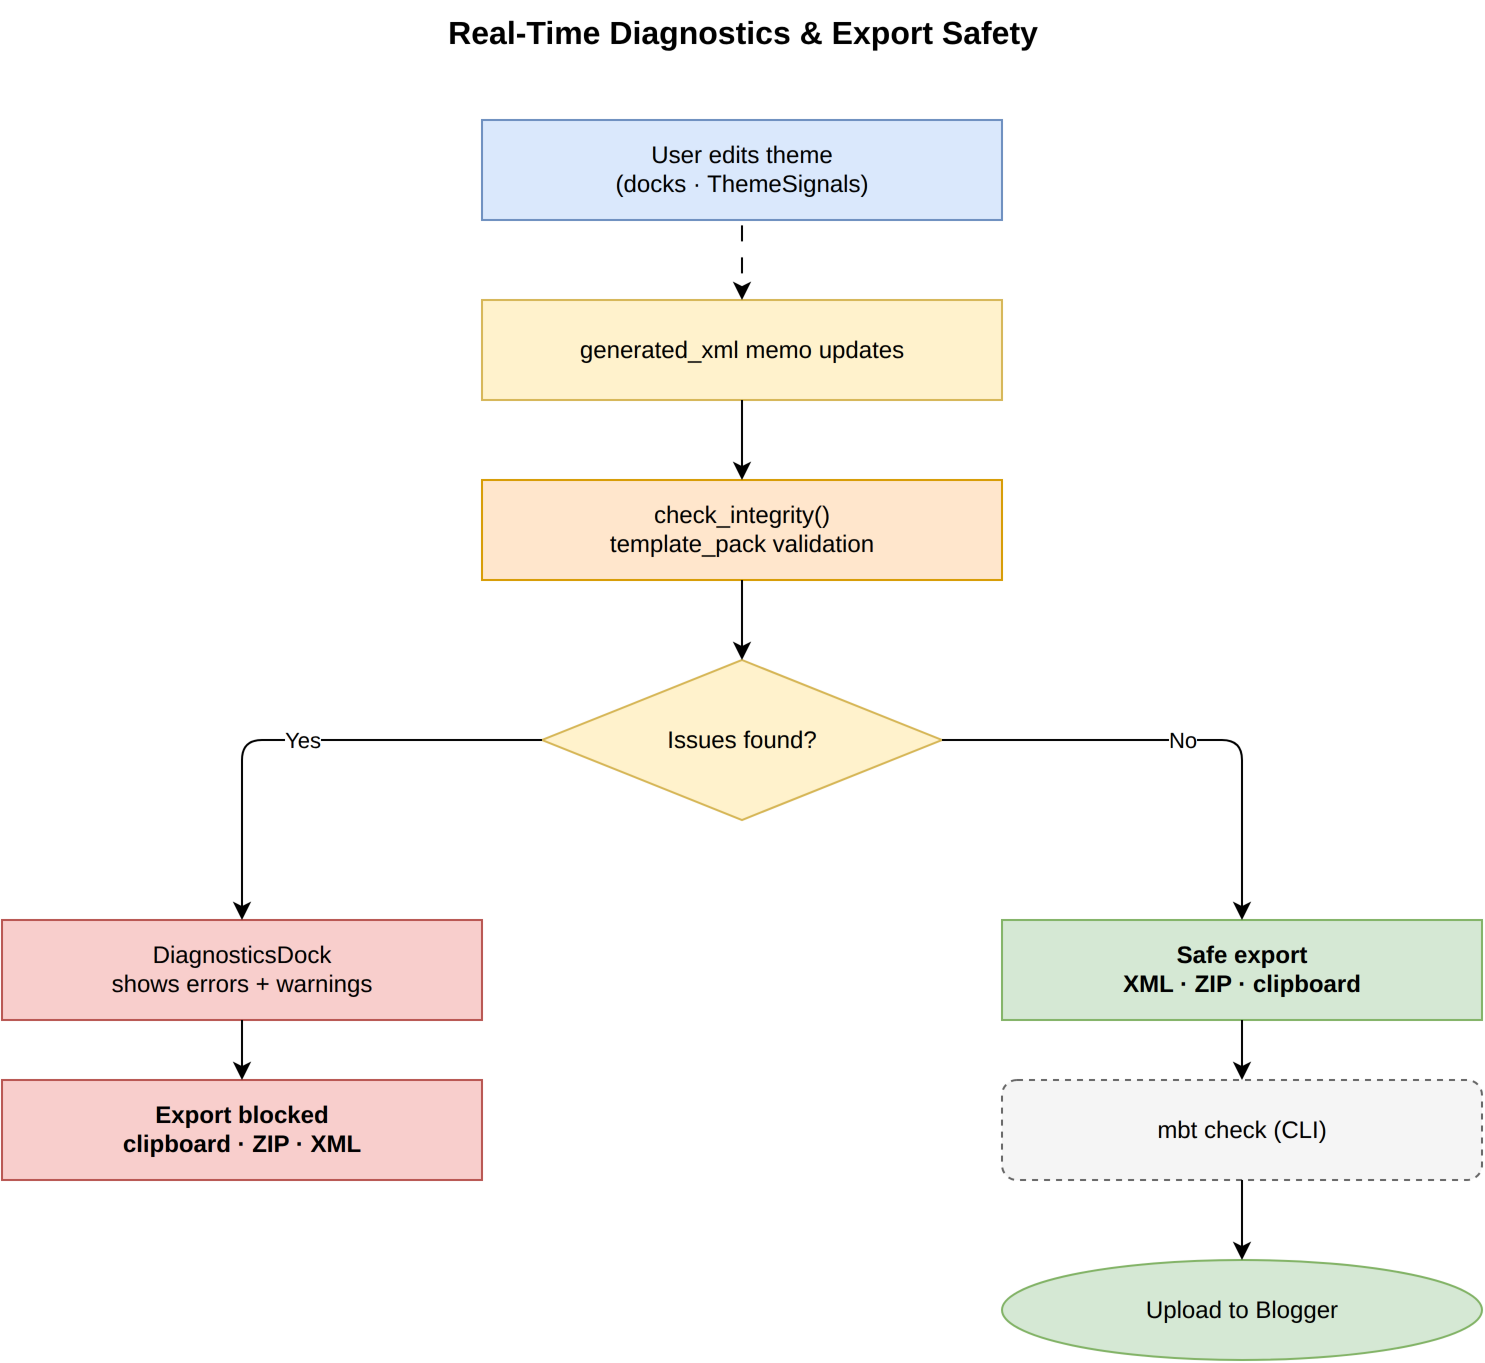

The diagram above was exported from draw.io. Its source (the exported page's mxGraphModel, read from the mxfile embedded in the PNG):
<mxGraphModel dx="900" dy="800" grid="1" gridSize="10" guides="1" tooltips="1" connect="1" arrows="1" fold="1" page="1" pageScale="1" pageWidth="900" pageHeight="800">
  <root>
    <mxCell id="0" />
    <mxCell id="1" parent="0" />
    <mxCell id="2" value="Real-Time Diagnostics &amp; Export Safety" style="text;html=1;strokeColor=none;fillColor=none;align=center;fontSize=16;fontStyle=1;" vertex="1" parent="1">
      <mxGeometry x="200" y="20" width="500" height="40" as="geometry" />
    </mxCell>
    <mxCell id="3" value="User edits theme&#10;(docks · ThemeSignals)" style="rounded=0;whiteSpace=wrap;html=1;fillColor=#dae8fc;strokeColor=#6c8ebf;" vertex="1" parent="1">
      <mxGeometry x="320" y="80" width="260" height="50" as="geometry" />
    </mxCell>
    <mxCell id="4" value="generated_xml memo updates" style="rounded=0;whiteSpace=wrap;html=1;fillColor=#fff2cc;strokeColor=#d6b656;" vertex="1" parent="1">
      <mxGeometry x="320" y="170" width="260" height="50" as="geometry" />
    </mxCell>
    <mxCell id="5" value="check_integrity()&#10;template_pack validation" style="rounded=0;whiteSpace=wrap;html=1;fillColor=#ffe6cc;strokeColor=#d79b00;" vertex="1" parent="1">
      <mxGeometry x="320" y="260" width="260" height="50" as="geometry" />
    </mxCell>
    <mxCell id="6" value="Issues found?" style="rhombus;whiteSpace=wrap;html=1;fillColor=#fff2cc;strokeColor=#d6b656;" vertex="1" parent="1">
      <mxGeometry x="350" y="350" width="200" height="80" as="geometry" />
    </mxCell>
    <mxCell id="7" value="DiagnosticsDock&#10;shows errors + warnings" style="rounded=0;whiteSpace=wrap;html=1;fillColor=#f8cecc;strokeColor=#b85450;" vertex="1" parent="1">
      <mxGeometry x="80" y="480" width="240" height="50" as="geometry" />
    </mxCell>
    <mxCell id="8" value="Export blocked&#10;clipboard · ZIP · XML" style="rounded=0;whiteSpace=wrap;html=1;fillColor=#f8cecc;strokeColor=#b85450;fontStyle=1;" vertex="1" parent="1">
      <mxGeometry x="80" y="560" width="240" height="50" as="geometry" />
    </mxCell>
    <mxCell id="9" value="Safe export&#10;XML · ZIP · clipboard" style="rounded=0;whiteSpace=wrap;html=1;fillColor=#d5e8d4;strokeColor=#82b366;fontStyle=1;" vertex="1" parent="1">
      <mxGeometry x="580" y="480" width="240" height="50" as="geometry" />
    </mxCell>
    <mxCell id="10" value="mbt check (CLI)" style="rounded=1;dashed=1;whiteSpace=wrap;html=1;fillColor=#f5f5f5;strokeColor=#666666;" vertex="1" parent="1">
      <mxGeometry x="580" y="560" width="240" height="50" as="geometry" />
    </mxCell>
    <mxCell id="11" value="Upload to Blogger" style="ellipse;whiteSpace=wrap;html=1;fillColor=#d5e8d4;strokeColor=#82b366;" vertex="1" parent="1">
      <mxGeometry x="580" y="650" width="240" height="50" as="geometry" />
    </mxCell>
    <mxCell id="20" value="" style="edgeStyle=orthogonalEdgeStyle;rounded=1;orthogonalLoop=1;jettySize=auto;html=1;flowAnimation=1;exitX=0.5;exitY=1;exitDx=0;exitDy=0;entryX=0.5;entryY=0;entryDx=0;entryDy=0;" edge="1" parent="1" source="3" target="4">
      <mxGeometry relative="1" as="geometry" />
    </mxCell>
    <mxCell id="21" value="" style="edgeStyle=orthogonalEdgeStyle;rounded=1;orthogonalLoop=1;jettySize=auto;html=1;exitX=0.5;exitY=1;exitDx=0;exitDy=0;entryX=0.5;entryY=0;entryDx=0;entryDy=0;" edge="1" parent="1" source="4" target="5">
      <mxGeometry relative="1" as="geometry" />
    </mxCell>
    <mxCell id="22" value="" style="edgeStyle=orthogonalEdgeStyle;rounded=1;orthogonalLoop=1;jettySize=auto;html=1;exitX=0.5;exitY=1;exitDx=0;exitDy=0;entryX=0.5;entryY=0;entryDx=0;entryDy=0;" edge="1" parent="1" source="5" target="6">
      <mxGeometry relative="1" as="geometry" />
    </mxCell>
    <mxCell id="23" value="Yes" style="edgeStyle=orthogonalEdgeStyle;rounded=1;orthogonalLoop=1;jettySize=auto;html=1;exitX=0;exitY=0.5;exitDx=0;exitDy=0;entryX=0.5;entryY=0;entryDx=0;entryDy=0;" edge="1" parent="1" source="6" target="7">
      <mxGeometry relative="1" as="geometry" />
    </mxCell>
    <mxCell id="24" value="" style="edgeStyle=orthogonalEdgeStyle;rounded=1;orthogonalLoop=1;jettySize=auto;html=1;exitX=0.5;exitY=1;exitDx=0;exitDy=0;entryX=0.5;entryY=0;entryDx=0;entryDy=0;" edge="1" parent="1" source="7" target="8">
      <mxGeometry relative="1" as="geometry" />
    </mxCell>
    <mxCell id="25" value="No" style="edgeStyle=orthogonalEdgeStyle;rounded=1;orthogonalLoop=1;jettySize=auto;html=1;exitX=1;exitY=0.5;exitDx=0;exitDy=0;entryX=0.5;entryY=0;entryDx=0;entryDy=0;" edge="1" parent="1" source="6" target="9">
      <mxGeometry relative="1" as="geometry" />
    </mxCell>
    <mxCell id="26" value="" style="edgeStyle=orthogonalEdgeStyle;rounded=1;orthogonalLoop=1;jettySize=auto;html=1;exitX=0.5;exitY=1;exitDx=0;exitDy=0;entryX=0.5;entryY=0;entryDx=0;entryDy=0;" edge="1" parent="1" source="9" target="10">
      <mxGeometry relative="1" as="geometry" />
    </mxCell>
    <mxCell id="27" value="" style="edgeStyle=orthogonalEdgeStyle;rounded=1;orthogonalLoop=1;jettySize=auto;html=1;exitX=0.5;exitY=1;exitDx=0;exitDy=0;entryX=0.5;entryY=0;entryDx=0;entryDy=0;" edge="1" parent="1" source="10" target="11">
      <mxGeometry relative="1" as="geometry" />
    </mxCell>
  </root>
</mxGraphModel>